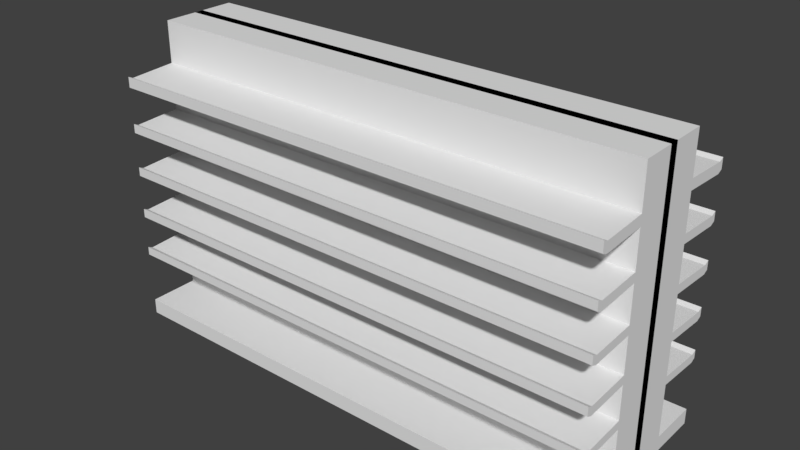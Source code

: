 # Source: nr_1.blend  (saved by Blender 2.79.0; exported with 4.5.12 LTS)
import bpy
from mathutils import Matrix  # noqa: F401  (used for matrix-valued properties, if any)

bpy.ops.wm.read_factory_settings(use_empty=True)
scene = bpy.context.scene
scene.name = 'Scene'

# ---- collections
col_collection_1 = bpy.data.collections.new('Collection 1'); scene.collection.children.link(col_collection_1)

# ---- world
world_world = bpy.data.worlds.new('World'); scene.world = world_world
world_world.color = (0.05088, 0.05088, 0.05088)
world_world.use_sun_shadow = False
world_world.sun_shadow_jitter_overblur = 0.0
world_world.cycles.sampling_method = 'MANUAL'

# ---- meshes
me_cube_001 = bpy.data.meshes.new('Cube.001')
me_cube_001.from_pydata([(1.558, -0.1744, -0.9263), (1.558, -0.1744, 0.9105), (1.558, 0.02126, -0.9263), (1.558, 0.02126, 0.9105), (0.0, 0.02126, -0.9263), (0.0, 0.02126, 0.9105), (0.0, -0.1744, -0.9263), (0.0, -0.1744, 0.9105), (1.558, 0.02126, -0.8313), (1.558, -0.1744, -0.8313), (0.0, -0.1744, -0.8313), (0.0, 0.02126, -0.8313), (1.558, -0.4009, -0.9263), (0.0, -0.4009, -0.9263), (1.558, -0.4009, -0.8313), (0.0, -0.4009, -0.8313), (1.558, 0.02126, -0.5041), (1.558, -0.1744, -0.5041), (0.0, -0.1744, -0.5041), (0.0, 0.02126, -0.5041), (1.558, 0.02126, -0.2454), (1.558, -0.1744, -0.2454), (0.0, -0.1744, -0.2454), (0.0, 0.02126, -0.2454), (1.558, 0.02126, 0.9105), (1.558, -0.1744, -0.9263), (1.558, 0.02126, -0.9263), (1.558, -0.1744, 0.9105), (1.558, -0.1744, -0.8313), (1.558, 0.02126, -0.8313), (1.558, -0.4009, -0.9263), (1.558, -0.4009, -0.8313), (1.558, -0.1744, -0.5041), (1.558, 0.02126, -0.5041), (1.558, -0.1744, -0.2454), (1.558, 0.02126, -0.2454), (1.558, 0.02126, 0.03031), (1.558, -0.1744, 0.03031), (0.0, -0.1744, 0.03031), (0.0, 0.02126, 0.03031), (1.558, -0.1744, 0.03031), (1.558, 0.02126, 0.03031), (1.558, 0.02126, 0.306), (1.558, -0.1744, 0.306), (0.0, -0.1744, 0.306), (0.0, 0.02126, 0.306), (1.558, -0.1744, 0.306), (1.558, 0.02126, 0.306), (1.558, 0.02126, 0.5871), (1.558, -0.1744, 0.5871), (0.0, -0.1744, 0.5871), (0.0, 0.02126, 0.5871), (1.558, -0.1744, 0.5871), (1.558, 0.02126, 0.5871), (1.558, 0.02126, 0.6518), (1.558, -0.1744, 0.6518), (0.0, -0.1744, 0.6518), (0.0, 0.02126, 0.6518), (1.558, -0.1744, 0.6518), (1.558, 0.02126, 0.6518), (1.558, 0.02126, 0.3622), (1.558, -0.1744, 0.3622), (0.0, -0.1744, 0.3622), (0.0, 0.02126, 0.3622), (1.558, -0.1744, 0.3622), (1.558, 0.02126, 0.3622), (1.558, 0.02126, 0.08546), (1.558, -0.1744, 0.08546), (0.0, -0.1744, 0.08546), (0.0, 0.02126, 0.08546), (1.558, -0.1744, 0.08546), (1.558, 0.02126, 0.08546), (1.558, 0.02126, -0.4523), (1.558, -0.1744, -0.4523), (0.0, -0.1744, -0.4523), (0.0, 0.02126, -0.4523), (1.558, 0.02126, -0.4523), (1.558, -0.1744, -0.4523), (1.558, 0.02126, -0.1903), (1.558, -0.1744, -0.1903), (0.0, -0.1744, -0.1903), (0.0, 0.02126, -0.1903), (1.558, -0.1744, -0.1903), (1.558, 0.02126, -0.1903), (0.0, -0.1744, -0.4523), (0.0, -0.1744, -0.5041), (1.558, -0.1744, -0.5041), (0.0, -0.1744, -0.1903), (0.0, -0.1744, -0.2454), (1.558, -0.1744, -0.2454), (1.558, -0.1744, -0.4523), (1.558, -0.1744, -0.1903), (0.0, -0.1744, 0.08546), (0.0, -0.1744, 0.03031), (1.558, -0.1744, 0.08546), (1.558, -0.1744, 0.03031), (0.0, -0.1744, 0.3622), (0.0, -0.1744, 0.306), (1.558, -0.1744, 0.3622), (1.558, -0.1744, 0.306), (0.0, -0.1744, 0.6518), (0.0, -0.1744, 0.5871), (1.558, -0.1744, 0.6518), (1.558, -0.1744, 0.5871), (0.0, -0.1744, -0.4523), (0.0, -0.1744, -0.5041), (1.558, -0.1744, -0.5041), (0.0, -0.1744, -0.1903), (0.0, -0.1744, -0.2454), (1.558, -0.1744, -0.2454), (1.558, -0.1744, -0.4523), (1.558, -0.1744, -0.1903), (0.0, -0.1744, 0.08546), (0.0, -0.1744, 0.03031), (1.558, -0.1744, 0.08546), (1.558, -0.1744, 0.03031), (0.0, -0.1744, 0.3622), (0.0, -0.1744, 0.306), (1.558, -0.1744, 0.3622), (1.558, -0.1744, 0.306), (0.0, -0.1744, 0.6518), (0.0, -0.1744, 0.5871), (1.558, -0.1744, 0.6518), (1.558, -0.1744, 0.5871), (1.558, -0.3826, -0.519), (0.0, -0.3826, -0.519), (0.0, -0.3826, -0.4672), (0.0, -0.3826, -0.2052), (0.0, -0.3826, -0.2603), (1.558, -0.3826, -0.2603), (1.558, -0.3826, -0.4672), (1.558, -0.3826, -0.2052), (0.0, -0.3826, 0.07054), (0.0, -0.3826, 0.0154), (1.558, -0.3826, 0.07054), (1.558, -0.3826, 0.0154), (0.0, -0.3826, 0.3473), (0.0, -0.3826, 0.2911), (1.558, -0.3826, 0.3473), (1.558, -0.3826, 0.2911), (0.0, -0.3826, 0.6368), (0.0, -0.3826, 0.5722), (1.558, -0.3826, 0.6368), (1.558, -0.3826, 0.5722), (1.558, -0.405, -0.5045), (0.0, -0.405, -0.5045), (0.0, -0.405, -0.4528), (0.0, -0.405, -0.1907), (0.0, -0.405, -0.2459), (1.558, -0.405, -0.2459), (1.558, -0.405, -0.4528), (1.558, -0.405, -0.1907), (0.0, -0.405, 0.08502), (0.0, -0.405, 0.02987), (1.558, -0.405, 0.08502), (1.558, -0.405, 0.02987), (0.0, -0.405, 0.3618), (0.0, -0.405, 0.3056), (1.558, -0.405, 0.3618), (1.558, -0.405, 0.3056), (0.0, -0.405, 0.6513), (0.0, -0.405, 0.5866), (1.558, -0.405, 0.6513), (1.558, -0.405, 0.5866)], [], [(59, 24, 3, 54), (54, 3, 1, 55), (26, 2, 0, 25), (24, 5, 7, 27), (58, 27, 7, 56), (25, 0, 12, 30), (2, 8, 9, 0), (26, 29, 8, 2), (30, 31, 15, 13), (28, 10, 15, 31), (0, 9, 14, 12), (28, 32, 18, 10), (8, 16, 17, 9), (29, 33, 16, 8), (77, 34, 22, 74), (72, 20, 21, 73), (76, 35, 20, 72), (75, 23, 35, 76), (73, 21, 34, 77), (11, 19, 33, 29), (9, 17, 32, 28), (9, 28, 31, 14), (12, 14, 31, 30), (4, 11, 29, 26), (6, 25, 30, 13), (55, 1, 27, 58), (3, 24, 27, 1), (4, 26, 25, 6), (57, 5, 24, 59), (81, 39, 41, 83), (79, 37, 40, 82), (82, 40, 38, 80), (78, 36, 37, 79), (83, 41, 36, 78), (69, 45, 47, 71), (67, 43, 46, 70), (70, 46, 44, 68), (66, 42, 43, 67), (71, 47, 42, 66), (63, 51, 53, 65), (61, 49, 52, 64), (64, 52, 50, 62), (60, 48, 49, 61), (65, 53, 48, 60), (51, 57, 59, 53), (49, 55, 58, 52), (70, 68, 92, 94), (48, 54, 55, 49), (53, 59, 54, 48), (47, 65, 60, 42), (42, 60, 61, 43), (82, 80, 87, 91), (43, 61, 64, 46), (45, 63, 65, 47), (41, 71, 66, 36), (36, 66, 67, 37), (34, 82, 91, 89), (37, 67, 70, 40), (39, 69, 71, 41), (17, 73, 77, 32), (19, 75, 76, 33), (33, 76, 72, 16), (16, 72, 73, 17), (18, 32, 86, 85), (35, 83, 78, 20), (20, 78, 79, 21), (22, 34, 89, 88), (21, 79, 82, 34), (23, 81, 83, 35), (103, 102, 122, 123), (89, 91, 111, 109), (91, 87, 107, 111), (86, 90, 110, 106), (97, 99, 119, 117), (52, 58, 102, 103), (32, 77, 90, 86), (58, 56, 100, 102), (40, 70, 94, 95), (44, 46, 99, 97), (64, 62, 96, 98), (46, 64, 98, 99), (50, 52, 103, 101), (38, 40, 95, 93), (77, 74, 84, 90), (113, 115, 135, 133), (122, 120, 140, 142), (115, 114, 134, 135), (121, 123, 143, 141), (123, 122, 142, 143), (101, 103, 123, 121), (95, 94, 114, 115), (102, 100, 120, 122), (93, 95, 115, 113), (85, 86, 106, 105), (98, 96, 116, 118), (94, 92, 112, 114), (99, 98, 118, 119), (88, 89, 109, 108), (90, 84, 104, 110), (137, 139, 159, 157), (130, 126, 146, 150), (128, 129, 149, 148), (139, 138, 158, 159), (134, 132, 152, 154), (118, 116, 136, 138), (114, 112, 132, 134), (119, 118, 138, 139), (108, 109, 129, 128), (110, 104, 126, 130), (117, 119, 139, 137), (105, 106, 124, 125), (106, 110, 130, 124), (111, 107, 127, 131), (109, 111, 131, 129), (163, 162, 160, 161), (159, 158, 156, 157), (155, 154, 152, 153), (144, 150, 146, 145), (149, 151, 147, 148), (124, 130, 150, 144), (131, 127, 147, 151), (129, 131, 151, 149), (143, 142, 162, 163), (141, 143, 163, 161), (135, 134, 154, 155), (125, 124, 144, 145), (142, 140, 160, 162), (133, 135, 155, 153), (138, 136, 156, 158)])
me_cube_001.use_remesh_preserve_volume = False
me_cube_001.use_remesh_preserve_attributes = False
me_cube_001.use_mirror_vertex_groups = False
me_cube_001.update()

# ---- objects
ob_cube = bpy.data.objects.new('Cube', me_cube_001)

# ---- transforms, parenting, visibility, modifiers, constraints
ob_cube.location = (0.0, 0.0, 0.0)
ob_cube.scale = (2.274, 3.119, 2.274)
ob_cube.lineart.crease_threshold = 0.0
_m = ob_cube.modifiers.new('Mirror', 'MIRROR')
_m.use_axis = (True, True, False)
_m.use_clip = True

# ---- collection membership
col_collection_1.objects.link(ob_cube)

# ---- scene / render settings (as saved in the file)
scene.frame_start = 1; scene.frame_end = 250; scene.frame_set(1)
scene.render.engine = 'BLENDER_EEVEE_NEXT'
scene.render.resolution_percentage = 50
scene.render.dither_intensity = 0.0
scene.cycles.use_denoising = False
scene.cycles.samples = 128
scene.cycles.sampling_pattern = 'TABULATED_SOBOL'
scene.cycles.use_adaptive_sampling = False
scene.cycles.use_light_tree = False
scene.cycles.blur_glossy = 0.0
scene.cycles.sample_clamp_indirect = 0.0
scene.view_settings.view_transform = 'Standard'
bpy.context.view_layer.update()

# ---- added for rendering (the .blend has no active camera and no usable light): camera, sun
cam_auto = bpy.data.cameras.new('AutoCamera')
cam_auto.lens = 50.0
cam_auto.sensor_width = 36.0
cam_auto.clip_end = 1000.0
ob_auto_camera = bpy.data.objects.new('AutoCamera', cam_auto)
scene.collection.objects.link(ob_auto_camera)
ob_auto_camera.location = (7.96174, -9.55409, 6.35143)
ob_auto_camera.rotation_euler = (1.09748, -7.21219e-08, 0.694738)
scene.camera = ob_auto_camera
light_auto_sun = bpy.data.lights.new('AutoSun', 'SUN')
light_auto_sun.energy = 3.0
light_auto_sun.angle = 0.0523599
ob_auto_sun = bpy.data.objects.new('AutoSun', light_auto_sun)
scene.collection.objects.link(ob_auto_sun)
ob_auto_sun.rotation_euler = (0.872665, 0.174533, 0.523599)
bpy.context.view_layer.update()
